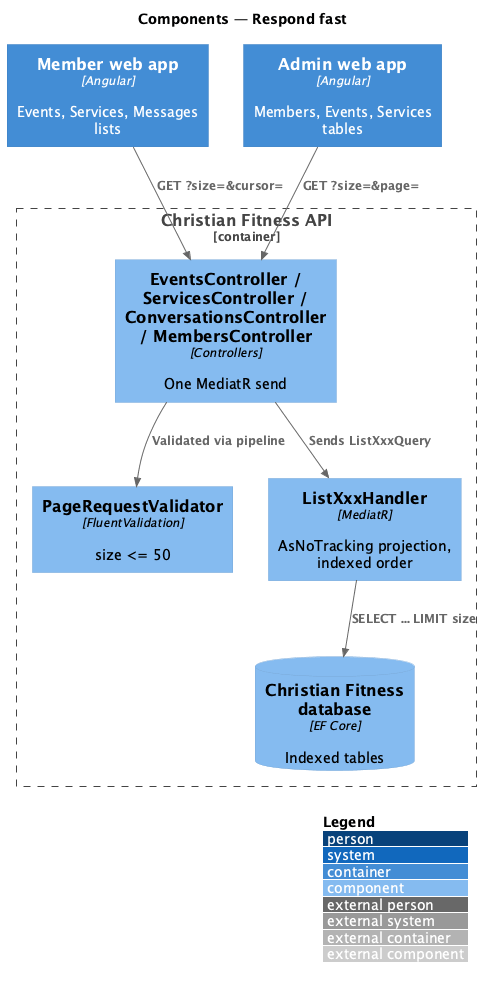

The diagram above was rendered by PlantUML. Its source (embedded in the PNG):
@startuml
!include <C4/C4_Component>
LAYOUT_WITH_LEGEND()
title Components — Respond fast

Container(web, "Member web app", "Angular", "Events, Services, Messages lists")
Container(admin, "Admin web app", "Angular", "Members, Events, Services tables")
Container_Boundary(api, "Christian Fitness API") {
  Component(ctrl, "EventsController / ServicesController / ConversationsController / MembersController", "Controllers", "One MediatR send")
  Component(v, "PageRequestValidator", "FluentValidation", "size <= 50")
  Component(h, "ListXxxHandler", "MediatR", "AsNoTracking projection, indexed order")
  ComponentDb(db, "Christian Fitness database", "EF Core", "Indexed tables")
}
Rel(web, ctrl, "GET ?size=&cursor=")
Rel(admin, ctrl, "GET ?size=&page=")
Rel(ctrl, v, "Validated via pipeline")
Rel(ctrl, h, "Sends ListXxxQuery")
Rel(h, db, "SELECT ... LIMIT size")
@enduml